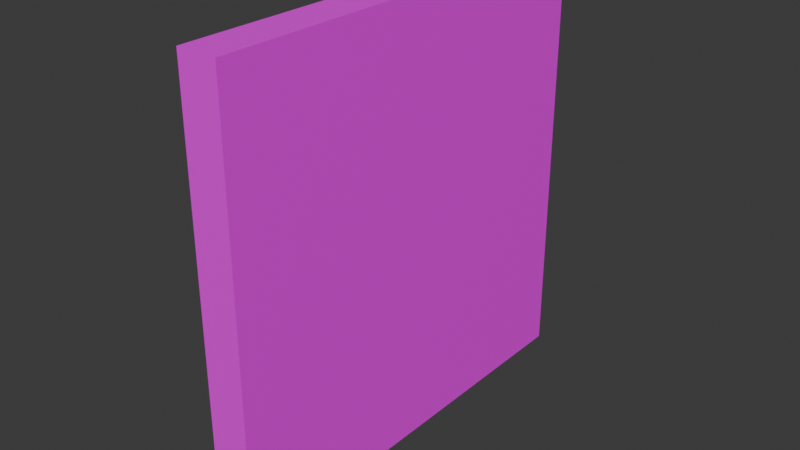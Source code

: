 # Source: hiasanfix.blend  (saved by Blender 4.5.87; exported with 4.5.12 LTS)
import bpy
from mathutils import Matrix  # noqa: F401  (used for matrix-valued properties, if any)

bpy.ops.wm.read_factory_settings(use_empty=True)
scene = bpy.context.scene
scene.name = 'Scene'

# ---- collections
col_collection = bpy.data.collections.new('Collection'); scene.collection.children.link(col_collection)

# ---- images (referenced by path relative to the original .blend; pixels are not part of the script)
import os
ASSET_DIR = os.environ.get("B2B_ASSET_DIR", "")  # directory of the original .blend (textures are referenced by path, not embedded)
HERE = os.path.dirname(os.path.abspath(__file__))  # packed textures are extracted next to this script under _unpacked/

def load_image(name, relpath, width, height, colorspace="sRGB"):
    """Load a texture the original file referenced (path relative to the .blend, or extracted next to this script)."""
    p = next((c for c in (os.path.join(HERE, relpath), os.path.join(ASSET_DIR, relpath)) if relpath and os.path.exists(c)), "")
    if p:
        img = bpy.data.images.load(p, check_existing=True)
        img.name = name
    else:  # same state as the original file: an image datablock whose file is absent (Cycles renders it pink)
        img = bpy.data.images.new(name, width, height)
        img.source = "FILE"
        img.filepath = "//" + (relpath or name)
    img.colorspace_settings.name = colorspace
    return img
img_letstrypintu_jpg = load_image('letstrypintu.jpg', 'letstrypintu.jpg', 1024, 1024, 'sRGB')
img_picy_jpg_001 = load_image('picy.jpg.001', 'picy.jpg', 1024, 1024, 'sRGB')

# ---- materials (node trees are filled in below, after node groups)
mat_material_029 = bpy.data.materials.new('Material.029')
mat_material_030 = bpy.data.materials.new('Material.030')

# ---- node groups
ng_smooth_by_angle_005 = bpy.data.node_groups.new('Smooth by Angle.005', 'GeometryNodeTree')
_s = ng_smooth_by_angle_005.interface.new_socket(name='Mesh', in_out='OUTPUT', socket_type='NodeSocketGeometry')
_s = ng_smooth_by_angle_005.interface.new_socket(name='Mesh', in_out='INPUT', socket_type='NodeSocketGeometry')
_s = ng_smooth_by_angle_005.interface.new_socket(name='Angle', in_out='INPUT', socket_type='NodeSocketFloat')
_s.subtype = 'ANGLE'
_s.default_value = 0.5236
_s.min_value = 0.0
_s.max_value = 3.142
_s.description = 'Maximum face angle for smooth edges'
_s = ng_smooth_by_angle_005.interface.new_socket(name='Ignore Sharpness', in_out='INPUT', socket_type='NodeSocketBool')
_s.force_non_field = True
ng_smooth_by_angle_005.description = 'Set the sharpness of mesh edges based on the angle between the neighboring faces'
ng_smooth_by_angle_005.is_modifier = True
_N = ng_smooth_by_angle_005.nodes; _L = ng_smooth_by_angle_005.links
n0 = _N.new('GeometryNodeSetShadeSmooth'); n0.name = 'Set Shade Smooth'; n0.location = (120, -80)
n0.domain = 'EDGE'
n1 = _N.new('GeometryNodeSetShadeSmooth'); n1.name = 'Set Shade Smooth.001'; n1.location = (300, -80)
n2 = _N.new('NodeGroupOutput'); n2.name = 'Group Output'; n2.location = (480, -80)
n3 = _N.new('GeometryNodeInputMeshEdgeAngle'); n3.name = 'Edge Angle'; n3.location = (-440, -240)
n4 = _N.new('NodeGroupInput'); n4.name = 'Group Input'; n4.location = (-80, -80)
n5 = _N.new('GeometryNodeInputEdgeSmooth'); n5.name = 'Is Edge Smooth'; n5.location = (-260, -120)
n6 = _N.new('GeometryNodeInputShadeSmooth'); n6.name = 'Is Shade Smooth'; n6.location = (-440, -397)
n7 = _N.new('FunctionNodeCompare'); n7.name = 'Compare'; n7.location = (-260, -260)
n7.operation = 'LESS_EQUAL'
n7.inputs[6].default_value = (0.0, 0.0, 0.0, 0.0)
n7.inputs[7].default_value = (0.0, 0.0, 0.0, 0.0)
n8 = _N.new('FunctionNodeBooleanMath'); n8.name = 'Boolean Math.001'; n8.location = (-80, -260)
n9 = _N.new('NodeGroupInput'); n9.name = 'Group Input.001'; n9.location = (-440, -329)
n10 = _N.new('NodeGroupInput'); n10.name = 'Group Input.002'; n10.location = (-259, -189)
n11 = _N.new('FunctionNodeBooleanMath'); n11.name = 'Boolean Math'; n11.location = (-80, -149)
n11.operation = 'OR'
n12 = _N.new('FunctionNodeBooleanMath'); n12.name = 'Boolean Math.002'; n12.location = (-260, -380)
n12.operation = 'OR'
n13 = _N.new('NodeGroupInput'); n13.name = 'Group Input.003'; n13.location = (-440, -460)
_L.new(n3.outputs[0], n7.inputs[0])
_L.new(n1.outputs[0], n2.inputs[0])
_L.new(n9.outputs[1], n7.inputs[1])
_L.new(n7.outputs[0], n8.inputs[0])
_L.new(n4.outputs[0], n0.inputs[0])
_L.new(n0.outputs[0], n1.inputs[0])
_L.new(n8.outputs[0], n0.inputs[2])
_L.new(n10.outputs[2], n11.inputs[1])
_L.new(n5.outputs[0], n11.inputs[0])
_L.new(n11.outputs[0], n0.inputs[1])
_L.new(n13.outputs[2], n12.inputs[1])
_L.new(n6.outputs[0], n12.inputs[0])
_L.new(n12.outputs[0], n8.inputs[1])
n2.is_active_output = True

# ---- material node trees
mat_material_029.use_nodes = True; mat_material_029.node_tree.nodes.clear()
_N = mat_material_029.node_tree.nodes; _L = mat_material_029.node_tree.links
n0 = _N.new('ShaderNodeBsdfPrincipled'); n0.name = 'Principled BSDF'; n0.location = (-200, 100)
n1 = _N.new('ShaderNodeOutputMaterial'); n1.name = 'Material Output'; n1.location = (200, 100)
n2 = _N.new('ShaderNodeTexImage'); n2.name = 'Image Texture'; n2.location = (-495, 67)
n2.image = img_letstrypintu_jpg
_L.new(n0.outputs[0], n1.inputs[0])
_L.new(n2.outputs[0], n0.inputs[0])
n1.is_active_output = True
mat_material_030.use_nodes = True; mat_material_030.node_tree.nodes.clear()
_N = mat_material_030.node_tree.nodes; _L = mat_material_030.node_tree.links
n0 = _N.new('ShaderNodeBsdfPrincipled'); n0.name = 'Principled BSDF'; n0.location = (-200, 100)
n1 = _N.new('ShaderNodeOutputMaterial'); n1.name = 'Material Output'; n1.location = (200, 100)
n2 = _N.new('ShaderNodeTexImage'); n2.name = 'Image Texture'; n2.location = (-557, 101)
n2.image = img_picy_jpg_001
_L.new(n0.outputs[0], n1.inputs[0])
_L.new(n2.outputs[0], n0.inputs[0])
n1.is_active_output = True

# ---- world
world_world = bpy.data.worlds.new('World'); scene.world = world_world
world_world.use_nodes = True; world_world.node_tree.nodes.clear()
_N = world_world.node_tree.nodes; _L = world_world.node_tree.links
n0 = _N.new('ShaderNodeOutputWorld'); n0.name = 'World Output'; n0.location = (200, 100)
n1 = _N.new('ShaderNodeBackground'); n1.name = 'Background'; n1.location = (-200, 100)
n1.inputs[0].default_value = (0.05088, 0.05088, 0.05088, 1.0)
_L.new(n1.outputs[0], n0.inputs[0])
n0.is_active_output = True
world_world.color = (0.05088, 0.05088, 0.05088)
world_world.sun_shadow_jitter_overblur = 0.0

# ---- meshes
me_cube_012 = bpy.data.meshes.new('Cube.012')
me_cube_012.from_pydata([(14.88, 17.81, 7.274), (14.88, 17.81, 10.87), (14.88, 21.4, 7.274), (14.88, 21.4, 10.87), (14.55, 17.81, 7.274), (14.55, 17.81, 10.87), (14.55, 21.4, 7.274), (14.55, 21.4, 10.87), (14.88, 21.08, 7.274), (14.88, 21.08, 10.87), (14.55, 21.08, 7.274), (14.55, 21.08, 10.87), (14.88, 18.15, 7.274), (14.55, 18.15, 10.87), (14.88, 18.15, 10.87), (14.55, 18.15, 7.274), (14.88, 17.81, 10.48), (14.88, 21.4, 10.48), (14.55, 21.4, 10.48), (14.55, 17.81, 10.48), (14.55, 21.08, 10.48), (14.88, 21.08, 10.48), (14.88, 18.15, 10.48), (14.55, 18.15, 10.48), (14.88, 21.4, 7.683), (14.55, 21.4, 7.683), (14.55, 17.81, 7.683), (14.55, 21.08, 7.683), (14.88, 21.08, 7.683), (14.88, 18.15, 7.683), (14.55, 18.15, 7.683), (14.88, 17.81, 7.683), (14.77, 21.08, 10.48), (14.77, 18.15, 10.48), (14.77, 21.08, 7.683), (14.77, 18.15, 7.683)], [], [(21, 9, 3, 17), (17, 3, 7, 18), (23, 13, 5, 19), (19, 5, 1, 16), (12, 15, 4, 0), (13, 14, 1, 5), (7, 3, 9, 11), (2, 6, 10, 8), (18, 7, 11, 20), (22, 14, 9, 21), (16, 1, 14, 22), (11, 9, 14, 13), (8, 10, 15, 12), (20, 11, 13, 23), (20, 23, 33, 32), (31, 16, 22, 29), (29, 22, 21, 28), (25, 18, 20, 27), (26, 19, 16, 31), (30, 23, 19, 26), (24, 17, 18, 25), (28, 21, 17, 24), (8, 28, 24, 2), (2, 24, 25, 6), (15, 30, 26, 4), (4, 26, 31, 0), (6, 25, 27, 10), (12, 29, 28, 8), (0, 31, 29, 12), (10, 27, 30, 15), (34, 32, 33, 35), (27, 20, 32, 34), (23, 30, 35, 33), (30, 27, 34, 35)])
me_cube_012.polygons.foreach_set('use_smooth', [True] * 34)
me_cube_012.polygons.foreach_set('material_index', [0, 0, 0, 0, 0, 0, 0, 0, 0, 0, 0, 0, 0, 0, 0, 0, 0, 0, 0, 0, 0, 0, 0, 0, 0, 0, 0, 0, 0, 0, 1, 0, 0, 0])
_uv = me_cube_012.uv_layers.new(name='UVMap')
_uv.uv.foreach_set('vector', [0.5982, 0.2273, 0.625, 0.2273, 0.625, 0.25, 0.5982, 0.25, 0.5982, 0.25, 0.625, 0.25, 0.625, 0.5, 0.5982, 0.5, 0.5982, 0.726, 0.625, 0.726, 0.625, 0.75, 0.5982, 0.75, 0.5982, 0.75, 0.625, 0.75, 0.625, 1.0, 0.5982, 1.0, 0.125, 0.726, 0.375, 0.726, 0.375, 0.75, 0.125, 0.75, 0.625, 0.726, 0.875, 0.726, 0.875, 0.75, 0.625, 0.75, 0.625, 0.5, 0.875, 0.5, 0.875, 0.5227, 0.625, 0.5227, 0.125, 0.5, 0.375, 0.5, 0.375, 0.5227, 0.125, 0.5227, 0.5982, 0.5, 0.625, 0.5, 0.625, 0.5227, 0.5982, 0.5227, 0.5982, 0.02399, 0.625, 0.02399, 0.625, 0.2273, 0.5982, 0.2273, 0.5982, 0.0, 0.625, 0.0, 0.625, 0.02399, 0.5982, 0.02399, 0.625, 0.5227, 0.875, 0.5227, 0.875, 0.726, 0.625, 0.726, 0.125, 0.5227, 0.375, 0.5227, 0.375, 0.726, 0.125, 0.726, 0.5982, 0.5227, 0.625, 0.5227, 0.625, 0.726, 0.5982, 0.726, 0.5982, 0.5227, 0.5982, 0.726, 0.5982, 0.726, 0.5982, 0.5227, 0.4034, 0.0, 0.5982, 0.0, 0.5982, 0.02399, 0.4034, 0.02399, 0.4034, 0.02399, 0.5982, 0.02399, 0.5982, 0.2273, 0.4034, 0.2273, 0.4034, 0.5, 0.5982, 0.5, 0.5982, 0.5227, 0.4034, 0.5227, 0.4034, 0.75, 0.5982, 0.75, 0.5982, 1.0, 0.4034, 1.0, 0.4034, 0.726, 0.5982, 0.726, 0.5982, 0.75, 0.4034, 0.75, 0.4034, 0.25, 0.5982, 0.25, 0.5982, 0.5, 0.4034, 0.5, 0.4034, 0.2273, 0.5982, 0.2273, 0.5982, 0.25, 0.4034, 0.25, 0.375, 0.2273, 0.4034, 0.2273, 0.4034, 0.25, 0.375, 0.25, 0.375, 0.25, 0.4034, 0.25, 0.4034, 0.5, 0.375, 0.5, 0.375, 0.726, 0.4034, 0.726, 0.4034, 0.75, 0.375, 0.75, 0.375, 0.75, 0.4034, 0.75, 0.4034, 1.0, 0.375, 1.0, 0.375, 0.5, 0.4034, 0.5, 0.4034, 0.5227, 0.375, 0.5227, 0.375, 0.02399, 0.4034, 0.02399, 0.4034, 0.2273, 0.375, 0.2273, 0.375, 0.0, 0.4034, 0.0, 0.4034, 0.02399, 0.375, 0.02399, 0.375, 0.5227, 0.4034, 0.5227, 0.4034, 0.726, 0.375, 0.726, 0.08281, 0.2068, 0.2248, 0.8731, 0.9806, 0.8291, 0.8622, 0.2065, 0.4034, 0.5227, 0.5982, 0.5227, 0.5982, 0.5227, 0.4034, 0.5227, 0.5982, 0.726, 0.4034, 0.726, 0.4034, 0.726, 0.5982, 0.726, 0.4034, 0.726, 0.4034, 0.5227, 0.4034, 0.5227, 0.4034, 0.726])
me_cube_012.materials.append(mat_material_029)
me_cube_012.materials.append(mat_material_030)
me_cube_012.update()

# ---- objects
ob_hiasan = bpy.data.objects.new('hiasan', me_cube_012)

# ---- transforms, parenting, visibility, modifiers, constraints
ob_hiasan.location = (0.0, 0.0, 0.0)
_m = ob_hiasan.modifiers.new('Smooth by Angle', 'NODES')
_m.node_group = ng_smooth_by_angle_005
_m.use_pin_to_last = True
_m.show_group_selector = False

# ---- collection membership
col_collection.objects.link(ob_hiasan)

# ---- scene / render settings (as saved in the file)
scene.frame_start = 1; scene.frame_end = 250; scene.frame_set(1)
scene.render.engine = 'BLENDER_EEVEE_NEXT'
bpy.context.view_layer.update()

# ---- added for rendering (the .blend has no active camera and no usable light): camera, sun
cam_auto = bpy.data.cameras.new('AutoCamera')
cam_auto.lens = 50.0
cam_auto.sensor_width = 36.0
cam_auto.clip_end = 1000.0
ob_auto_camera = bpy.data.objects.new('AutoCamera', cam_auto)
scene.collection.objects.link(ob_auto_camera)
ob_auto_camera.location = (19.4263, 13.9465, 12.8433)
ob_auto_camera.rotation_euler = (1.09748, -7.21219e-08, 0.694738)
scene.camera = ob_auto_camera
light_auto_sun = bpy.data.lights.new('AutoSun', 'SUN')
light_auto_sun.energy = 3.0
light_auto_sun.angle = 0.0523599
ob_auto_sun = bpy.data.objects.new('AutoSun', light_auto_sun)
scene.collection.objects.link(ob_auto_sun)
ob_auto_sun.rotation_euler = (0.872665, 0.174533, 0.523599)
bpy.context.view_layer.update()
